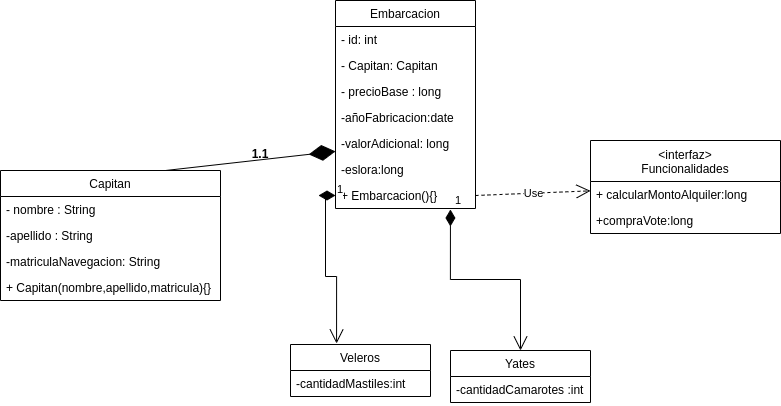

The diagram above was exported from draw.io. Its source (the exported page's mxGraphModel, read from the mxfile embedded in the PNG):
<mxGraphModel dx="1046" dy="463" grid="1" gridSize="10" guides="1" tooltips="1" connect="1" arrows="1" fold="1" page="1" pageScale="1" pageWidth="850" pageHeight="1100" math="0" shadow="0">
  <root>
    <mxCell id="0" />
    <mxCell id="1" parent="0" />
    <mxCell id="XfkBqSYANgeerRj1cYmI-1" value="Embarcacion" style="swimlane;fontStyle=0;childLayout=stackLayout;horizontal=1;startSize=26;fillColor=none;horizontalStack=0;resizeParent=1;resizeParentMax=0;resizeLast=0;collapsible=1;marginBottom=0;" vertex="1" parent="1">
      <mxGeometry x="355" y="180" width="140" height="208" as="geometry" />
    </mxCell>
    <mxCell id="XfkBqSYANgeerRj1cYmI-29" value="- id: int" style="text;strokeColor=none;fillColor=none;align=left;verticalAlign=top;spacingLeft=4;spacingRight=4;overflow=hidden;rotatable=0;points=[[0,0.5],[1,0.5]];portConstraint=eastwest;" vertex="1" parent="XfkBqSYANgeerRj1cYmI-1">
      <mxGeometry y="26" width="140" height="26" as="geometry" />
    </mxCell>
    <mxCell id="XfkBqSYANgeerRj1cYmI-2" value="- Capitan: Capitan" style="text;strokeColor=none;fillColor=none;align=left;verticalAlign=top;spacingLeft=4;spacingRight=4;overflow=hidden;rotatable=0;points=[[0,0.5],[1,0.5]];portConstraint=eastwest;" vertex="1" parent="XfkBqSYANgeerRj1cYmI-1">
      <mxGeometry y="52" width="140" height="26" as="geometry" />
    </mxCell>
    <mxCell id="XfkBqSYANgeerRj1cYmI-3" value="- precioBase : long" style="text;strokeColor=none;fillColor=none;align=left;verticalAlign=top;spacingLeft=4;spacingRight=4;overflow=hidden;rotatable=0;points=[[0,0.5],[1,0.5]];portConstraint=eastwest;" vertex="1" parent="XfkBqSYANgeerRj1cYmI-1">
      <mxGeometry y="78" width="140" height="26" as="geometry" />
    </mxCell>
    <mxCell id="XfkBqSYANgeerRj1cYmI-10" value="-añoFabricacion:date" style="text;strokeColor=none;fillColor=none;align=left;verticalAlign=top;spacingLeft=4;spacingRight=4;overflow=hidden;rotatable=0;points=[[0,0.5],[1,0.5]];portConstraint=eastwest;" vertex="1" parent="XfkBqSYANgeerRj1cYmI-1">
      <mxGeometry y="104" width="140" height="26" as="geometry" />
    </mxCell>
    <mxCell id="XfkBqSYANgeerRj1cYmI-4" value="-valorAdicional: long" style="text;strokeColor=none;fillColor=none;align=left;verticalAlign=top;spacingLeft=4;spacingRight=4;overflow=hidden;rotatable=0;points=[[0,0.5],[1,0.5]];portConstraint=eastwest;" vertex="1" parent="XfkBqSYANgeerRj1cYmI-1">
      <mxGeometry y="130" width="140" height="26" as="geometry" />
    </mxCell>
    <mxCell id="XfkBqSYANgeerRj1cYmI-11" value="-eslora:long" style="text;strokeColor=none;fillColor=none;align=left;verticalAlign=top;spacingLeft=4;spacingRight=4;overflow=hidden;rotatable=0;points=[[0,0.5],[1,0.5]];portConstraint=eastwest;" vertex="1" parent="XfkBqSYANgeerRj1cYmI-1">
      <mxGeometry y="156" width="140" height="26" as="geometry" />
    </mxCell>
    <mxCell id="XfkBqSYANgeerRj1cYmI-12" value="+ Embarcacion(){}" style="text;strokeColor=none;fillColor=none;align=left;verticalAlign=top;spacingLeft=4;spacingRight=4;overflow=hidden;rotatable=0;points=[[0,0.5],[1,0.5]];portConstraint=eastwest;" vertex="1" parent="XfkBqSYANgeerRj1cYmI-1">
      <mxGeometry y="182" width="140" height="26" as="geometry" />
    </mxCell>
    <mxCell id="XfkBqSYANgeerRj1cYmI-5" value="Capitan" style="swimlane;fontStyle=0;childLayout=stackLayout;horizontal=1;startSize=26;fillColor=none;horizontalStack=0;resizeParent=1;resizeParentMax=0;resizeLast=0;collapsible=1;marginBottom=0;" vertex="1" parent="1">
      <mxGeometry x="20" y="350" width="220" height="130" as="geometry" />
    </mxCell>
    <mxCell id="XfkBqSYANgeerRj1cYmI-6" value="- nombre : String" style="text;strokeColor=none;fillColor=none;align=left;verticalAlign=top;spacingLeft=4;spacingRight=4;overflow=hidden;rotatable=0;points=[[0,0.5],[1,0.5]];portConstraint=eastwest;" vertex="1" parent="XfkBqSYANgeerRj1cYmI-5">
      <mxGeometry y="26" width="220" height="26" as="geometry" />
    </mxCell>
    <mxCell id="XfkBqSYANgeerRj1cYmI-7" value="-apellido : String" style="text;strokeColor=none;fillColor=none;align=left;verticalAlign=top;spacingLeft=4;spacingRight=4;overflow=hidden;rotatable=0;points=[[0,0.5],[1,0.5]];portConstraint=eastwest;" vertex="1" parent="XfkBqSYANgeerRj1cYmI-5">
      <mxGeometry y="52" width="220" height="26" as="geometry" />
    </mxCell>
    <mxCell id="XfkBqSYANgeerRj1cYmI-8" value="-matriculaNavegacion: String" style="text;strokeColor=none;fillColor=none;align=left;verticalAlign=top;spacingLeft=4;spacingRight=4;overflow=hidden;rotatable=0;points=[[0,0.5],[1,0.5]];portConstraint=eastwest;" vertex="1" parent="XfkBqSYANgeerRj1cYmI-5">
      <mxGeometry y="78" width="220" height="26" as="geometry" />
    </mxCell>
    <mxCell id="XfkBqSYANgeerRj1cYmI-9" value="+ Capitan(nombre,apellido,matricula){}" style="text;strokeColor=none;fillColor=none;align=left;verticalAlign=top;spacingLeft=4;spacingRight=4;overflow=hidden;rotatable=0;points=[[0,0.5],[1,0.5]];portConstraint=eastwest;" vertex="1" parent="XfkBqSYANgeerRj1cYmI-5">
      <mxGeometry y="104" width="220" height="26" as="geometry" />
    </mxCell>
    <mxCell id="XfkBqSYANgeerRj1cYmI-13" value="Veleros" style="swimlane;fontStyle=0;childLayout=stackLayout;horizontal=1;startSize=26;fillColor=none;horizontalStack=0;resizeParent=1;resizeParentMax=0;resizeLast=0;collapsible=1;marginBottom=0;" vertex="1" parent="1">
      <mxGeometry x="310" y="524" width="140" height="52" as="geometry" />
    </mxCell>
    <mxCell id="XfkBqSYANgeerRj1cYmI-14" value="-cantidadMastiles:int" style="text;strokeColor=none;fillColor=none;align=left;verticalAlign=top;spacingLeft=4;spacingRight=4;overflow=hidden;rotatable=0;points=[[0,0.5],[1,0.5]];portConstraint=eastwest;" vertex="1" parent="XfkBqSYANgeerRj1cYmI-13">
      <mxGeometry y="26" width="140" height="26" as="geometry" />
    </mxCell>
    <mxCell id="XfkBqSYANgeerRj1cYmI-17" value="Yates" style="swimlane;fontStyle=0;childLayout=stackLayout;horizontal=1;startSize=26;fillColor=none;horizontalStack=0;resizeParent=1;resizeParentMax=0;resizeLast=0;collapsible=1;marginBottom=0;" vertex="1" parent="1">
      <mxGeometry x="470" y="530" width="140" height="52" as="geometry" />
    </mxCell>
    <mxCell id="XfkBqSYANgeerRj1cYmI-18" value="-cantidadCamarotes :int" style="text;strokeColor=none;fillColor=none;align=left;verticalAlign=top;spacingLeft=4;spacingRight=4;overflow=hidden;rotatable=0;points=[[0,0.5],[1,0.5]];portConstraint=eastwest;" vertex="1" parent="XfkBqSYANgeerRj1cYmI-17">
      <mxGeometry y="26" width="140" height="26" as="geometry" />
    </mxCell>
    <mxCell id="XfkBqSYANgeerRj1cYmI-21" value="1" style="endArrow=open;html=1;endSize=12;startArrow=diamondThin;startSize=14;startFill=1;edgeStyle=orthogonalEdgeStyle;align=left;verticalAlign=bottom;rounded=0;entryX=0.329;entryY=-0.019;entryDx=0;entryDy=0;entryPerimeter=0;" edge="1" parent="1" source="XfkBqSYANgeerRj1cYmI-12" target="XfkBqSYANgeerRj1cYmI-13">
      <mxGeometry x="-1" y="3" relative="1" as="geometry">
        <mxPoint x="320" y="520" as="sourcePoint" />
        <mxPoint x="480" y="520" as="targetPoint" />
      </mxGeometry>
    </mxCell>
    <mxCell id="XfkBqSYANgeerRj1cYmI-22" value="1" style="endArrow=open;html=1;endSize=12;startArrow=diamondThin;startSize=14;startFill=1;edgeStyle=orthogonalEdgeStyle;align=left;verticalAlign=bottom;rounded=0;exitX=0.821;exitY=1.038;exitDx=0;exitDy=0;exitPerimeter=0;" edge="1" parent="1" source="XfkBqSYANgeerRj1cYmI-12" target="XfkBqSYANgeerRj1cYmI-17">
      <mxGeometry x="-1" y="3" relative="1" as="geometry">
        <mxPoint x="365" y="439" as="sourcePoint" />
        <mxPoint x="396.05999999999995" y="568.0239999999999" as="targetPoint" />
      </mxGeometry>
    </mxCell>
    <mxCell id="XfkBqSYANgeerRj1cYmI-23" value="&lt;interfaz&gt;&#10;Funcionalidades" style="swimlane;fontStyle=0;childLayout=stackLayout;horizontal=1;startSize=41;fillColor=none;horizontalStack=0;resizeParent=1;resizeParentMax=0;resizeLast=0;collapsible=1;marginBottom=0;" vertex="1" parent="1">
      <mxGeometry x="610" y="320" width="190" height="93" as="geometry" />
    </mxCell>
    <mxCell id="XfkBqSYANgeerRj1cYmI-24" value="+ calcularMontoAlquiler:long" style="text;strokeColor=none;fillColor=none;align=left;verticalAlign=top;spacingLeft=4;spacingRight=4;overflow=hidden;rotatable=0;points=[[0,0.5],[1,0.5]];portConstraint=eastwest;" vertex="1" parent="XfkBqSYANgeerRj1cYmI-23">
      <mxGeometry y="41" width="190" height="26" as="geometry" />
    </mxCell>
    <mxCell id="XfkBqSYANgeerRj1cYmI-25" value="+compraVote:long" style="text;strokeColor=none;fillColor=none;align=left;verticalAlign=top;spacingLeft=4;spacingRight=4;overflow=hidden;rotatable=0;points=[[0,0.5],[1,0.5]];portConstraint=eastwest;" vertex="1" parent="XfkBqSYANgeerRj1cYmI-23">
      <mxGeometry y="67" width="190" height="26" as="geometry" />
    </mxCell>
    <mxCell id="XfkBqSYANgeerRj1cYmI-27" value="Use" style="endArrow=open;endSize=12;dashed=1;html=1;rounded=0;exitX=1;exitY=0.5;exitDx=0;exitDy=0;" edge="1" parent="1" source="XfkBqSYANgeerRj1cYmI-12" target="XfkBqSYANgeerRj1cYmI-23">
      <mxGeometry width="160" relative="1" as="geometry">
        <mxPoint x="320" y="420" as="sourcePoint" />
        <mxPoint x="480" y="420" as="targetPoint" />
      </mxGeometry>
    </mxCell>
    <mxCell id="XfkBqSYANgeerRj1cYmI-30" value="" style="endArrow=diamondThin;endFill=1;endSize=24;html=1;rounded=0;exitX=0.75;exitY=0;exitDx=0;exitDy=0;" edge="1" parent="1" source="XfkBqSYANgeerRj1cYmI-5" target="XfkBqSYANgeerRj1cYmI-4">
      <mxGeometry width="160" relative="1" as="geometry">
        <mxPoint x="180" y="350" as="sourcePoint" />
        <mxPoint x="350" y="320" as="targetPoint" />
      </mxGeometry>
    </mxCell>
    <mxCell id="XfkBqSYANgeerRj1cYmI-31" value="1.1" style="text;align=center;fontStyle=1;verticalAlign=middle;spacingLeft=3;spacingRight=3;strokeColor=none;rotatable=0;points=[[0,0.5],[1,0.5]];portConstraint=eastwest;" vertex="1" parent="1">
      <mxGeometry x="240" y="320" width="80" height="26" as="geometry" />
    </mxCell>
  </root>
</mxGraphModel>